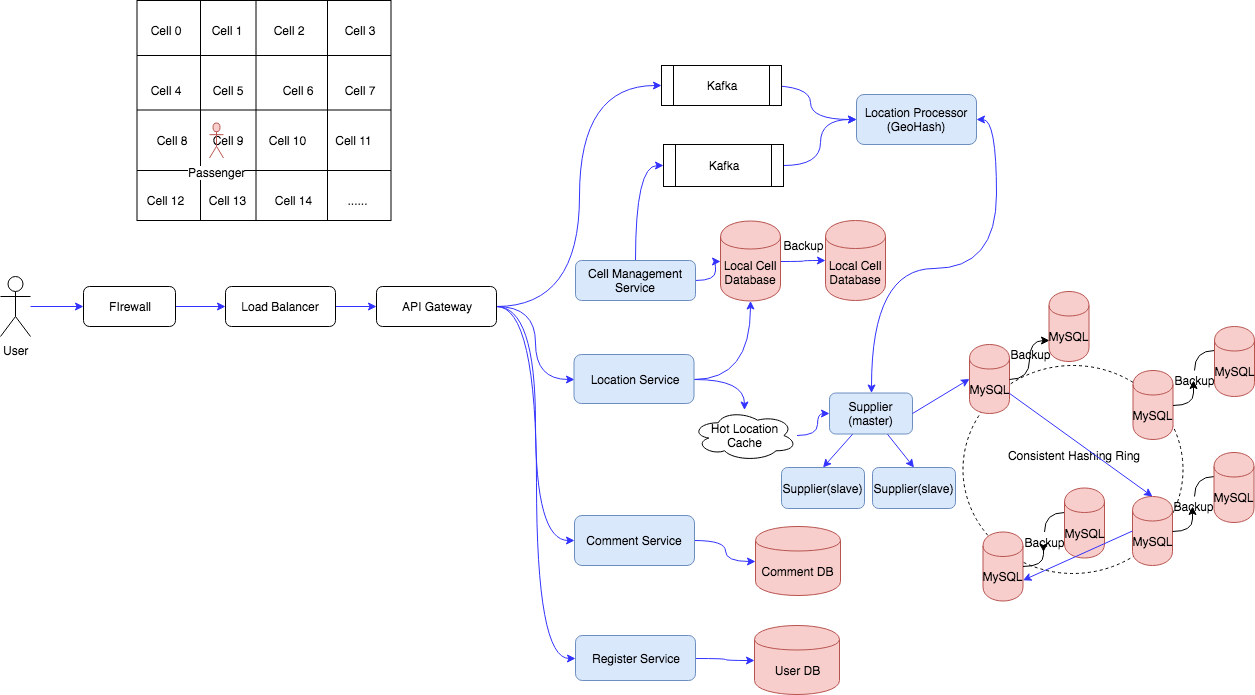

The diagram above was exported from draw.io. Its source (the exported page's mxGraphModel, read from the mxfile embedded in the PNG):
<mxGraphModel dx="1186" dy="-157" grid="1" gridSize="10" guides="1" tooltips="1" connect="1" arrows="1" fold="1" page="1" pageScale="1" pageWidth="1100" pageHeight="850" background="#ffffff" math="0" shadow="0">
  <root>
    <mxCell id="0" />
    <mxCell id="1" parent="0" />
    <mxCell id="2" value="" style="rounded=0;whiteSpace=wrap;html=1;fillColor=none;" vertex="1" parent="1">
      <mxGeometry x="246.5" y="6915" width="254" height="220" as="geometry" />
    </mxCell>
    <mxCell id="3" value="" style="endArrow=none;html=1;entryX=1;entryY=0.25;entryDx=0;entryDy=0;exitX=0;exitY=0.25;exitDx=0;exitDy=0;" edge="1" source="2" target="2" parent="1">
      <mxGeometry width="50" height="50" relative="1" as="geometry">
        <mxPoint x="110.5" y="7205" as="sourcePoint" />
        <mxPoint x="160.5" y="7155" as="targetPoint" />
      </mxGeometry>
    </mxCell>
    <mxCell id="4" value="" style="endArrow=none;html=1;entryX=1;entryY=0.25;entryDx=0;entryDy=0;exitX=0;exitY=0.25;exitDx=0;exitDy=0;" edge="1" parent="1">
      <mxGeometry width="50" height="50" relative="1" as="geometry">
        <mxPoint x="246.5" y="7024.5" as="sourcePoint" />
        <mxPoint x="500.5" y="7024.5" as="targetPoint" />
      </mxGeometry>
    </mxCell>
    <mxCell id="5" value="" style="endArrow=none;html=1;entryX=1;entryY=0.25;entryDx=0;entryDy=0;exitX=0;exitY=0.25;exitDx=0;exitDy=0;" edge="1" parent="1">
      <mxGeometry width="50" height="50" relative="1" as="geometry">
        <mxPoint x="246.5" y="7085" as="sourcePoint" />
        <mxPoint x="500.5" y="7085" as="targetPoint" />
      </mxGeometry>
    </mxCell>
    <mxCell id="6" value="" style="endArrow=none;html=1;entryX=0.25;entryY=0;entryDx=0;entryDy=0;exitX=0.25;exitY=1;exitDx=0;exitDy=0;" edge="1" source="2" target="2" parent="1">
      <mxGeometry width="50" height="50" relative="1" as="geometry">
        <mxPoint x="110.5" y="7205" as="sourcePoint" />
        <mxPoint x="160.5" y="7155" as="targetPoint" />
      </mxGeometry>
    </mxCell>
    <mxCell id="7" value="" style="endArrow=none;html=1;entryX=0.25;entryY=0;entryDx=0;entryDy=0;exitX=0.25;exitY=1;exitDx=0;exitDy=0;" edge="1" parent="1">
      <mxGeometry width="50" height="50" relative="1" as="geometry">
        <mxPoint x="365.5" y="7135" as="sourcePoint" />
        <mxPoint x="365.5" y="6915" as="targetPoint" />
      </mxGeometry>
    </mxCell>
    <mxCell id="8" value="" style="endArrow=none;html=1;entryX=0.75;entryY=0;entryDx=0;entryDy=0;exitX=0.75;exitY=1;exitDx=0;exitDy=0;" edge="1" source="2" target="2" parent="1">
      <mxGeometry width="50" height="50" relative="1" as="geometry">
        <mxPoint x="375.5" y="7145" as="sourcePoint" />
        <mxPoint x="375.5" y="6925" as="targetPoint" />
      </mxGeometry>
    </mxCell>
    <mxCell id="9" value="Cell 0" style="text;html=1;strokeColor=none;fillColor=none;align=center;verticalAlign=middle;whiteSpace=wrap;rounded=0;" vertex="1" parent="1">
      <mxGeometry x="254.5" y="6935" width="40" height="20" as="geometry" />
    </mxCell>
    <mxCell id="10" value="Cell 1" style="text;html=1;strokeColor=none;fillColor=none;align=center;verticalAlign=middle;whiteSpace=wrap;rounded=0;" vertex="1" parent="1">
      <mxGeometry x="316" y="6935" width="40" height="20" as="geometry" />
    </mxCell>
    <mxCell id="11" value="Cell 2" style="text;html=1;strokeColor=none;fillColor=none;align=center;verticalAlign=middle;whiteSpace=wrap;rounded=0;" vertex="1" parent="1">
      <mxGeometry x="377.5" y="6935" width="40" height="20" as="geometry" />
    </mxCell>
    <mxCell id="12" value="Cell 3" style="text;html=1;strokeColor=none;fillColor=none;align=center;verticalAlign=middle;whiteSpace=wrap;rounded=0;" vertex="1" parent="1">
      <mxGeometry x="449" y="6935" width="40" height="20" as="geometry" />
    </mxCell>
    <mxCell id="13" value="Cell 4" style="text;html=1;strokeColor=none;fillColor=none;align=center;verticalAlign=middle;whiteSpace=wrap;rounded=0;" vertex="1" parent="1">
      <mxGeometry x="254.5" y="6995" width="40" height="20" as="geometry" />
    </mxCell>
    <mxCell id="14" value="Cell 5" style="text;html=1;strokeColor=none;fillColor=none;align=center;verticalAlign=middle;whiteSpace=wrap;rounded=0;" vertex="1" parent="1">
      <mxGeometry x="316.5" y="6995" width="40" height="20" as="geometry" />
    </mxCell>
    <mxCell id="15" value="Cell 6" style="text;html=1;strokeColor=none;fillColor=none;align=center;verticalAlign=middle;whiteSpace=wrap;rounded=0;" vertex="1" parent="1">
      <mxGeometry x="387" y="6995" width="40" height="20" as="geometry" />
    </mxCell>
    <mxCell id="16" value="Cell 7" style="text;html=1;strokeColor=none;fillColor=none;align=center;verticalAlign=middle;whiteSpace=wrap;rounded=0;" vertex="1" parent="1">
      <mxGeometry x="449" y="6995" width="40" height="20" as="geometry" />
    </mxCell>
    <mxCell id="17" value="Cell 8" style="text;html=1;strokeColor=none;fillColor=none;align=center;verticalAlign=middle;whiteSpace=wrap;rounded=0;" vertex="1" parent="1">
      <mxGeometry x="260.5" y="7045" width="40" height="20" as="geometry" />
    </mxCell>
    <mxCell id="18" value="Cell 9" style="text;html=1;strokeColor=none;fillColor=none;align=center;verticalAlign=middle;whiteSpace=wrap;rounded=0;" vertex="1" parent="1">
      <mxGeometry x="316.5" y="7045" width="40" height="20" as="geometry" />
    </mxCell>
    <mxCell id="19" value="Cell 10" style="text;html=1;strokeColor=none;fillColor=none;align=center;verticalAlign=middle;whiteSpace=wrap;rounded=0;" vertex="1" parent="1">
      <mxGeometry x="372.5" y="7045" width="47" height="20" as="geometry" />
    </mxCell>
    <mxCell id="20" value="Cell 11" style="text;html=1;strokeColor=none;fillColor=none;align=center;verticalAlign=middle;whiteSpace=wrap;rounded=0;" vertex="1" parent="1">
      <mxGeometry x="440" y="7045" width="47" height="20" as="geometry" />
    </mxCell>
    <mxCell id="21" value="Cell 12" style="text;html=1;strokeColor=none;fillColor=none;align=center;verticalAlign=middle;whiteSpace=wrap;rounded=0;" vertex="1" parent="1">
      <mxGeometry x="251" y="7105" width="47" height="20" as="geometry" />
    </mxCell>
    <mxCell id="22" value="Cell 13" style="text;html=1;strokeColor=none;fillColor=none;align=center;verticalAlign=middle;whiteSpace=wrap;rounded=0;" vertex="1" parent="1">
      <mxGeometry x="313" y="7105" width="47" height="20" as="geometry" />
    </mxCell>
    <mxCell id="23" value="Cell 14" style="text;html=1;strokeColor=none;fillColor=none;align=center;verticalAlign=middle;whiteSpace=wrap;rounded=0;" vertex="1" parent="1">
      <mxGeometry x="378.5" y="7105" width="47" height="20" as="geometry" />
    </mxCell>
    <mxCell id="24" value="......" style="text;html=1;strokeColor=none;fillColor=none;align=center;verticalAlign=middle;whiteSpace=wrap;rounded=0;" vertex="1" parent="1">
      <mxGeometry x="444" y="7105" width="47" height="20" as="geometry" />
    </mxCell>
    <mxCell id="25" value="Passenger" style="shape=umlActor;verticalLabelPosition=bottom;labelBackgroundColor=#ffffff;verticalAlign=top;html=1;outlineConnect=0;fillColor=#f8cecc;strokeColor=#b85450;" vertex="1" parent="1">
      <mxGeometry x="319" y="7037.5" width="14" height="35" as="geometry" />
    </mxCell>
    <mxCell id="26" value="" style="edgeStyle=none;rounded=0;orthogonalLoop=1;jettySize=auto;html=1;startArrow=none;startFill=0;strokeColor=#3333FF;" edge="1" source="27" target="29" parent="1">
      <mxGeometry relative="1" as="geometry" />
    </mxCell>
    <mxCell id="27" value="User" style="shape=umlActor;verticalLabelPosition=bottom;labelBackgroundColor=#ffffff;verticalAlign=top;html=1;outlineConnect=0;strokeColor=#000000;fillColor=#ffffff;" vertex="1" parent="1">
      <mxGeometry x="110" y="7191" width="30" height="60" as="geometry" />
    </mxCell>
    <mxCell id="28" value="" style="edgeStyle=none;rounded=0;orthogonalLoop=1;jettySize=auto;html=1;startArrow=none;startFill=0;strokeColor=#3333FF;" edge="1" source="29" target="31" parent="1">
      <mxGeometry relative="1" as="geometry" />
    </mxCell>
    <mxCell id="29" value="FIrewall" style="rounded=1;whiteSpace=wrap;html=1;strokeColor=#000000;fillColor=#ffffff;" vertex="1" parent="1">
      <mxGeometry x="193" y="7201" width="92" height="40" as="geometry" />
    </mxCell>
    <mxCell id="30" value="" style="edgeStyle=none;rounded=0;orthogonalLoop=1;jettySize=auto;html=1;startArrow=none;startFill=0;strokeColor=#3333FF;" edge="1" source="31" target="36" parent="1">
      <mxGeometry relative="1" as="geometry" />
    </mxCell>
    <mxCell id="31" value="Load Balancer" style="rounded=1;whiteSpace=wrap;html=1;strokeColor=#000000;fillColor=#ffffff;" vertex="1" parent="1">
      <mxGeometry x="335" y="7201" width="110" height="40" as="geometry" />
    </mxCell>
    <mxCell id="32" value="" style="edgeStyle=orthogonalEdgeStyle;rounded=0;orthogonalLoop=1;jettySize=auto;html=1;startArrow=none;startFill=0;strokeColor=#3333FF;entryX=0;entryY=0.5;entryDx=0;entryDy=0;curved=1;" edge="1" source="36" target="44" parent="1">
      <mxGeometry relative="1" as="geometry">
        <mxPoint x="762" y="7080" as="targetPoint" />
      </mxGeometry>
    </mxCell>
    <mxCell id="33" value="" style="edgeStyle=orthogonalEdgeStyle;curved=1;rounded=0;orthogonalLoop=1;jettySize=auto;html=1;startArrow=none;startFill=0;strokeColor=#3333FF;entryX=0;entryY=0.5;entryDx=0;entryDy=0;" edge="1" source="36" target="77" parent="1">
      <mxGeometry relative="1" as="geometry">
        <mxPoint x="546" y="7321" as="targetPoint" />
      </mxGeometry>
    </mxCell>
    <mxCell id="34" value="" style="edgeStyle=orthogonalEdgeStyle;curved=1;rounded=0;orthogonalLoop=1;jettySize=auto;html=1;startArrow=none;startFill=0;strokeColor=#3333FF;entryX=0;entryY=0.5;entryDx=0;entryDy=0;" edge="1" source="36" target="83" parent="1">
      <mxGeometry relative="1" as="geometry">
        <mxPoint x="546" y="7321" as="targetPoint" />
      </mxGeometry>
    </mxCell>
    <mxCell id="35" value="" style="edgeStyle=orthogonalEdgeStyle;curved=1;rounded=0;orthogonalLoop=1;jettySize=auto;html=1;startArrow=none;startFill=0;strokeColor=#3333FF;entryX=0;entryY=0.5;entryDx=0;entryDy=0;" edge="1" source="36" target="85" parent="1">
      <mxGeometry relative="1" as="geometry">
        <mxPoint x="546" y="7321" as="targetPoint" />
      </mxGeometry>
    </mxCell>
    <mxCell id="36" value="API Gateway" style="rounded=1;whiteSpace=wrap;html=1;strokeColor=#000000;fillColor=#ffffff;" vertex="1" parent="1">
      <mxGeometry x="486" y="7201" width="120" height="40" as="geometry" />
    </mxCell>
    <mxCell id="37" value="Location Processor (GeoHash)" style="rounded=1;whiteSpace=wrap;html=1;strokeColor=#6c8ebf;fillColor=#dae8fc;" vertex="1" parent="1">
      <mxGeometry x="966" y="7009" width="120" height="50" as="geometry" />
    </mxCell>
    <mxCell id="38" value="" style="edgeStyle=orthogonalEdgeStyle;curved=1;rounded=0;orthogonalLoop=1;jettySize=auto;html=1;startArrow=none;startFill=0;strokeColor=#3333FF;" edge="1" source="39" target="37" parent="1">
      <mxGeometry relative="1" as="geometry" />
    </mxCell>
    <mxCell id="39" value="Kafka" style="shape=process;whiteSpace=wrap;html=1;backgroundOutline=1;strokeColor=#000000;fillColor=#ffffff;" vertex="1" parent="1">
      <mxGeometry x="773" y="7059" width="120" height="42" as="geometry" />
    </mxCell>
    <mxCell id="40" value="" style="edgeStyle=orthogonalEdgeStyle;curved=1;rounded=0;orthogonalLoop=1;jettySize=auto;html=1;startArrow=none;startFill=0;strokeColor=#3333FF;entryX=0;entryY=0.5;entryDx=0;entryDy=0;" edge="1" source="42" target="39" parent="1">
      <mxGeometry relative="1" as="geometry">
        <mxPoint x="754.5" y="7000" as="targetPoint" />
      </mxGeometry>
    </mxCell>
    <mxCell id="41" value="" style="edgeStyle=orthogonalEdgeStyle;curved=1;rounded=0;orthogonalLoop=1;jettySize=auto;html=1;startArrow=none;startFill=0;strokeColor=#3333FF;" edge="1" source="42" target="79" parent="1">
      <mxGeometry relative="1" as="geometry" />
    </mxCell>
    <mxCell id="42" value="Cell Management Service" style="rounded=1;whiteSpace=wrap;html=1;strokeColor=#6c8ebf;fillColor=#dae8fc;" vertex="1" parent="1">
      <mxGeometry x="685" y="7175" width="120" height="40" as="geometry" />
    </mxCell>
    <mxCell id="43" style="edgeStyle=orthogonalEdgeStyle;curved=1;rounded=0;orthogonalLoop=1;jettySize=auto;html=1;entryX=0;entryY=0.5;entryDx=0;entryDy=0;startArrow=none;startFill=0;strokeColor=#3333FF;" edge="1" target="37" parent="1">
      <mxGeometry relative="1" as="geometry">
        <mxPoint x="874.5" y="7000" as="sourcePoint" />
      </mxGeometry>
    </mxCell>
    <mxCell id="44" value="Kafka" style="shape=process;whiteSpace=wrap;html=1;backgroundOutline=1;strokeColor=#000000;fillColor=#ffffff;" vertex="1" parent="1">
      <mxGeometry x="771" y="6980" width="120" height="40" as="geometry" />
    </mxCell>
    <mxCell id="45" value="" style="ellipse;whiteSpace=wrap;html=1;fillColor=none;dashed=1;" vertex="1" parent="1">
      <mxGeometry x="1072.5" y="7280" width="220" height="208" as="geometry" />
    </mxCell>
    <mxCell id="46" value="MySQL" style="shape=cylinder;whiteSpace=wrap;html=1;boundedLbl=1;backgroundOutline=1;fillColor=#f8cecc;strokeColor=#b85450;" vertex="1" parent="1">
      <mxGeometry x="1079" y="7259" width="40" height="69" as="geometry" />
    </mxCell>
    <mxCell id="47" value="Backup" style="text;html=1;strokeColor=none;fillColor=none;align=center;verticalAlign=middle;whiteSpace=wrap;rounded=0;" vertex="1" parent="1">
      <mxGeometry x="1120.5" y="7259" width="40" height="20" as="geometry" />
    </mxCell>
    <mxCell id="48" value="" style="edgeStyle=orthogonalEdgeStyle;curved=1;rounded=0;orthogonalLoop=1;jettySize=auto;html=1;entryX=0;entryY=0.7;entryDx=0;entryDy=0;" edge="1" source="46" target="74" parent="1">
      <mxGeometry relative="1" as="geometry">
        <mxPoint x="1119" y="7294" as="sourcePoint" />
        <mxPoint x="1160.5" y="7250" as="targetPoint" />
      </mxGeometry>
    </mxCell>
    <mxCell id="49" value="MySQL" style="shape=cylinder;whiteSpace=wrap;html=1;boundedLbl=1;backgroundOutline=1;fillColor=#f8cecc;strokeColor=#b85450;" vertex="1" parent="1">
      <mxGeometry x="1242.5" y="7285" width="40" height="69" as="geometry" />
    </mxCell>
    <mxCell id="50" value="" style="edgeStyle=orthogonalEdgeStyle;curved=1;rounded=0;orthogonalLoop=1;jettySize=auto;html=1;" edge="1" source="49" target="51" parent="1">
      <mxGeometry relative="1" as="geometry">
        <mxPoint x="1282.5" y="7320" as="sourcePoint" />
        <mxPoint x="1324" y="7276" as="targetPoint" />
      </mxGeometry>
    </mxCell>
    <mxCell id="51" value="Backup" style="text;html=1;strokeColor=none;fillColor=none;align=center;verticalAlign=middle;whiteSpace=wrap;rounded=0;" vertex="1" parent="1">
      <mxGeometry x="1284" y="7285" width="40" height="20" as="geometry" />
    </mxCell>
    <mxCell id="52" value="" style="edgeStyle=orthogonalEdgeStyle;curved=1;rounded=0;orthogonalLoop=1;jettySize=auto;html=1;" edge="1" source="51" target="53" parent="1">
      <mxGeometry relative="1" as="geometry" />
    </mxCell>
    <mxCell id="53" value="MySQL" style="shape=cylinder;whiteSpace=wrap;html=1;boundedLbl=1;backgroundOutline=1;fillColor=#f8cecc;strokeColor=#b85450;" vertex="1" parent="1">
      <mxGeometry x="1324" y="7241" width="40" height="70" as="geometry" />
    </mxCell>
    <mxCell id="54" value="MySQL" style="shape=cylinder;whiteSpace=wrap;html=1;boundedLbl=1;backgroundOutline=1;fillColor=#f8cecc;strokeColor=#b85450;" vertex="1" parent="1">
      <mxGeometry x="1242" y="7411" width="40" height="69" as="geometry" />
    </mxCell>
    <mxCell id="55" value="" style="edgeStyle=orthogonalEdgeStyle;curved=1;rounded=0;orthogonalLoop=1;jettySize=auto;html=1;" edge="1" source="54" target="56" parent="1">
      <mxGeometry relative="1" as="geometry">
        <mxPoint x="1282" y="7446" as="sourcePoint" />
        <mxPoint x="1323.5" y="7402" as="targetPoint" />
      </mxGeometry>
    </mxCell>
    <mxCell id="56" value="Backup" style="text;html=1;strokeColor=none;fillColor=none;align=center;verticalAlign=middle;whiteSpace=wrap;rounded=0;" vertex="1" parent="1">
      <mxGeometry x="1283.5" y="7411" width="40" height="20" as="geometry" />
    </mxCell>
    <mxCell id="57" value="" style="edgeStyle=orthogonalEdgeStyle;curved=1;rounded=0;orthogonalLoop=1;jettySize=auto;html=1;" edge="1" source="56" target="58" parent="1">
      <mxGeometry relative="1" as="geometry" />
    </mxCell>
    <mxCell id="58" value="MySQL" style="shape=cylinder;whiteSpace=wrap;html=1;boundedLbl=1;backgroundOutline=1;fillColor=#f8cecc;strokeColor=#b85450;" vertex="1" parent="1">
      <mxGeometry x="1323.5" y="7367" width="40" height="70" as="geometry" />
    </mxCell>
    <mxCell id="59" value="MySQL" style="shape=cylinder;whiteSpace=wrap;html=1;boundedLbl=1;backgroundOutline=1;fillColor=#f8cecc;strokeColor=#b85450;" vertex="1" parent="1">
      <mxGeometry x="1092.5" y="7446.5" width="40" height="69" as="geometry" />
    </mxCell>
    <mxCell id="60" value="" style="edgeStyle=orthogonalEdgeStyle;curved=1;rounded=0;orthogonalLoop=1;jettySize=auto;html=1;" edge="1" source="59" target="61" parent="1">
      <mxGeometry relative="1" as="geometry">
        <mxPoint x="1132.5" y="7481.5" as="sourcePoint" />
        <mxPoint x="1174" y="7437.5" as="targetPoint" />
      </mxGeometry>
    </mxCell>
    <mxCell id="61" value="Backup" style="text;html=1;strokeColor=none;fillColor=none;align=center;verticalAlign=middle;whiteSpace=wrap;rounded=0;" vertex="1" parent="1">
      <mxGeometry x="1134" y="7446.5" width="40" height="20" as="geometry" />
    </mxCell>
    <mxCell id="62" value="" style="edgeStyle=orthogonalEdgeStyle;curved=1;rounded=0;orthogonalLoop=1;jettySize=auto;html=1;" edge="1" source="61" target="63" parent="1">
      <mxGeometry relative="1" as="geometry" />
    </mxCell>
    <mxCell id="63" value="MySQL" style="shape=cylinder;whiteSpace=wrap;html=1;boundedLbl=1;backgroundOutline=1;fillColor=#f8cecc;strokeColor=#b85450;" vertex="1" parent="1">
      <mxGeometry x="1174" y="7402.5" width="40" height="70" as="geometry" />
    </mxCell>
    <mxCell id="64" value="Consistent Hashing Ring" style="text;html=1;strokeColor=none;fillColor=none;align=center;verticalAlign=middle;whiteSpace=wrap;rounded=0;dashed=1;" vertex="1" parent="1">
      <mxGeometry x="1107.5" y="7360" width="150" height="20" as="geometry" />
    </mxCell>
    <mxCell id="65" value="" style="rounded=0;orthogonalLoop=1;jettySize=auto;html=1;startArrow=none;startFill=0;strokeColor=#3333FF;entryX=0.5;entryY=0;entryDx=0;entryDy=0;" edge="1" source="67" target="72" parent="1">
      <mxGeometry relative="1" as="geometry">
        <mxPoint x="983" y="7440.5" as="targetPoint" />
      </mxGeometry>
    </mxCell>
    <mxCell id="66" value="" style="edgeStyle=none;rounded=0;orthogonalLoop=1;jettySize=auto;html=1;startArrow=none;startFill=0;strokeColor=#3333FF;entryX=0.5;entryY=0;entryDx=0;entryDy=0;" edge="1" source="67" target="73" parent="1">
      <mxGeometry relative="1" as="geometry">
        <mxPoint x="983" y="7440.5" as="targetPoint" />
      </mxGeometry>
    </mxCell>
    <mxCell id="67" value="Supplier (master)" style="rounded=1;whiteSpace=wrap;html=1;fillColor=#dae8fc;strokeColor=#6c8ebf;" vertex="1" parent="1">
      <mxGeometry x="939" y="7307.5" width="83" height="41" as="geometry" />
    </mxCell>
    <mxCell id="68" value="" style="endArrow=classic;html=1;entryX=0;entryY=0.5;entryDx=0;entryDy=0;exitX=1;exitY=0.5;exitDx=0;exitDy=0;strokeColor=#3333FF;" edge="1" source="67" target="46" parent="1">
      <mxGeometry width="50" height="50" relative="1" as="geometry">
        <mxPoint x="172.5" y="7583" as="sourcePoint" />
        <mxPoint x="222.5" y="7533" as="targetPoint" />
      </mxGeometry>
    </mxCell>
    <mxCell id="69" value="" style="endArrow=classic;html=1;strokeColor=#3333FF;entryX=0.5;entryY=0;entryDx=0;entryDy=0;" edge="1" source="46" target="54" parent="1">
      <mxGeometry width="50" height="50" relative="1" as="geometry">
        <mxPoint x="172.5" y="7583" as="sourcePoint" />
        <mxPoint x="222.5" y="7533" as="targetPoint" />
      </mxGeometry>
    </mxCell>
    <mxCell id="70" value="" style="endArrow=classic;html=1;strokeColor=#3333FF;entryX=1;entryY=0.7;entryDx=0;entryDy=0;exitX=0;exitY=0.5;exitDx=0;exitDy=0;" edge="1" source="54" target="59" parent="1">
      <mxGeometry width="50" height="50" relative="1" as="geometry">
        <mxPoint x="172.5" y="7583" as="sourcePoint" />
        <mxPoint x="222.5" y="7533" as="targetPoint" />
      </mxGeometry>
    </mxCell>
    <mxCell id="71" value="" style="edgeStyle=orthogonalEdgeStyle;curved=1;rounded=0;orthogonalLoop=1;jettySize=auto;html=1;startArrow=classic;startFill=1;strokeColor=#3333FF;exitX=1;exitY=0.5;exitDx=0;exitDy=0;" edge="1" source="37" target="67" parent="1">
      <mxGeometry relative="1" as="geometry">
        <mxPoint x="835.5" y="7197.5" as="sourcePoint" />
      </mxGeometry>
    </mxCell>
    <mxCell id="72" value="Supplier(slave)" style="rounded=1;whiteSpace=wrap;html=1;fillColor=#dae8fc;strokeColor=#6c8ebf;" vertex="1" parent="1">
      <mxGeometry x="891" y="7382" width="83" height="41" as="geometry" />
    </mxCell>
    <mxCell id="73" value="Supplier(slave)" style="rounded=1;whiteSpace=wrap;html=1;fillColor=#dae8fc;strokeColor=#6c8ebf;" vertex="1" parent="1">
      <mxGeometry x="982" y="7382" width="83" height="41" as="geometry" />
    </mxCell>
    <mxCell id="74" value="MySQL" style="shape=cylinder;whiteSpace=wrap;html=1;boundedLbl=1;backgroundOutline=1;fillColor=#f8cecc;strokeColor=#b85450;" vertex="1" parent="1">
      <mxGeometry x="1158.5" y="7206" width="40" height="70" as="geometry" />
    </mxCell>
    <mxCell id="75" value="" style="edgeStyle=orthogonalEdgeStyle;curved=1;rounded=0;orthogonalLoop=1;jettySize=auto;html=1;startArrow=none;startFill=0;strokeColor=#3333FF;exitX=1;exitY=0.5;exitDx=0;exitDy=0;" edge="1" source="77" target="89" parent="1">
      <mxGeometry relative="1" as="geometry">
        <mxPoint x="905" y="7320" as="sourcePoint" />
      </mxGeometry>
    </mxCell>
    <mxCell id="76" value="" style="edgeStyle=orthogonalEdgeStyle;curved=1;rounded=0;orthogonalLoop=1;jettySize=auto;html=1;startArrow=none;startFill=0;strokeColor=#3333FF;" edge="1" source="77" target="79" parent="1">
      <mxGeometry relative="1" as="geometry">
        <mxPoint x="724" y="7370" as="targetPoint" />
      </mxGeometry>
    </mxCell>
    <mxCell id="77" value="Location Service" style="rounded=1;whiteSpace=wrap;html=1;strokeColor=#6c8ebf;fillColor=#dae8fc;" vertex="1" parent="1">
      <mxGeometry x="683.5" y="7269" width="120" height="49" as="geometry" />
    </mxCell>
    <mxCell id="78" value="" style="edgeStyle=orthogonalEdgeStyle;curved=1;rounded=0;orthogonalLoop=1;jettySize=auto;html=1;startArrow=none;startFill=0;strokeColor=#3333FF;" edge="1" source="79" target="80" parent="1">
      <mxGeometry relative="1" as="geometry" />
    </mxCell>
    <mxCell id="79" value="Local Cell Database" style="shape=cylinder;whiteSpace=wrap;html=1;boundedLbl=1;backgroundOutline=1;strokeColor=#b85450;fillColor=#f8cecc;" vertex="1" parent="1">
      <mxGeometry x="830" y="7135.5" width="60" height="80" as="geometry" />
    </mxCell>
    <mxCell id="80" value="Local Cell Database" style="shape=cylinder;whiteSpace=wrap;html=1;boundedLbl=1;backgroundOutline=1;strokeColor=#b85450;fillColor=#f8cecc;" vertex="1" parent="1">
      <mxGeometry x="935" y="7135" width="60" height="80" as="geometry" />
    </mxCell>
    <mxCell id="81" value="Backup" style="text;html=1;strokeColor=none;fillColor=none;align=center;verticalAlign=middle;whiteSpace=wrap;rounded=0;" vertex="1" parent="1">
      <mxGeometry x="893" y="7149.5" width="40" height="20" as="geometry" />
    </mxCell>
    <mxCell id="82" value="" style="edgeStyle=orthogonalEdgeStyle;curved=1;rounded=0;orthogonalLoop=1;jettySize=auto;html=1;startArrow=none;startFill=0;strokeColor=#3333FF;" edge="1" source="83" target="86" parent="1">
      <mxGeometry relative="1" as="geometry" />
    </mxCell>
    <mxCell id="83" value="Comment Service" style="rounded=1;whiteSpace=wrap;html=1;strokeColor=#6c8ebf;fillColor=#dae8fc;" vertex="1" parent="1">
      <mxGeometry x="684" y="7430" width="120" height="50" as="geometry" />
    </mxCell>
    <mxCell id="84" value="" style="edgeStyle=orthogonalEdgeStyle;curved=1;rounded=0;orthogonalLoop=1;jettySize=auto;html=1;startArrow=none;startFill=0;strokeColor=#3333FF;" edge="1" source="85" target="87" parent="1">
      <mxGeometry relative="1" as="geometry" />
    </mxCell>
    <mxCell id="85" value="Register Service" style="rounded=1;whiteSpace=wrap;html=1;strokeColor=#6c8ebf;fillColor=#dae8fc;" vertex="1" parent="1">
      <mxGeometry x="685" y="7550" width="120" height="45" as="geometry" />
    </mxCell>
    <mxCell id="86" value="Comment DB" style="shape=cylinder;whiteSpace=wrap;html=1;boundedLbl=1;backgroundOutline=1;strokeColor=#b85450;fillColor=#f8cecc;" vertex="1" parent="1">
      <mxGeometry x="865" y="7441" width="85" height="69" as="geometry" />
    </mxCell>
    <mxCell id="87" value="User DB" style="shape=cylinder;whiteSpace=wrap;html=1;boundedLbl=1;backgroundOutline=1;strokeColor=#b85450;fillColor=#f8cecc;" vertex="1" parent="1">
      <mxGeometry x="864" y="7540" width="85" height="69" as="geometry" />
    </mxCell>
    <mxCell id="88" value="" style="edgeStyle=orthogonalEdgeStyle;curved=1;rounded=0;orthogonalLoop=1;jettySize=auto;html=1;startArrow=none;startFill=0;strokeColor=#3333FF;entryX=0;entryY=0.5;entryDx=0;entryDy=0;" edge="1" source="89" target="67" parent="1">
      <mxGeometry relative="1" as="geometry">
        <mxPoint x="982.5" y="7350" as="targetPoint" />
      </mxGeometry>
    </mxCell>
    <mxCell id="89" value="Hot Location Cache" style="ellipse;shape=cloud;whiteSpace=wrap;html=1;strokeColor=#000000;fillColor=#ffffff;" vertex="1" parent="1">
      <mxGeometry x="801.5" y="7324.5" width="105" height="51" as="geometry" />
    </mxCell>
  </root>
</mxGraphModel>